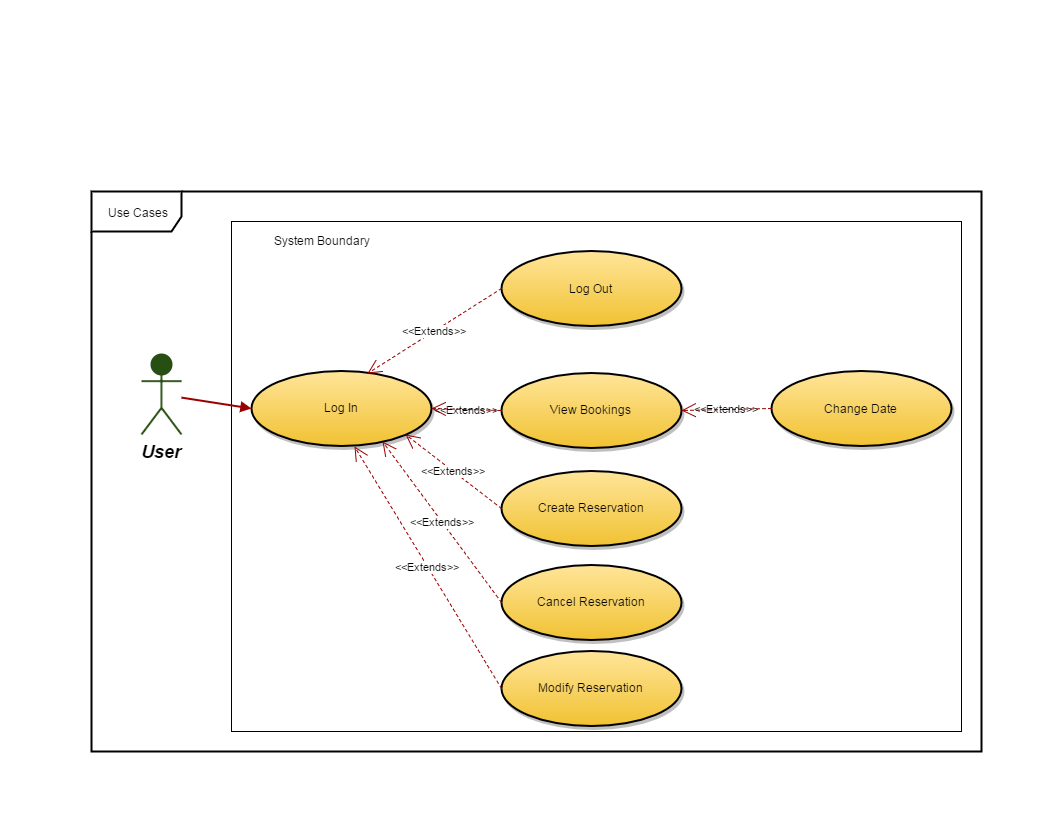

The diagram above was exported from draw.io. Its source (the exported page's mxGraphModel, read from the mxfile embedded in the PNG):
<mxGraphModel dx="2705" dy="2419" grid="1" gridSize="10" guides="1" tooltips="1" connect="1" arrows="1" fold="1" page="1" pageScale="1.5" pageWidth="850" pageHeight="1100" math="0" shadow="0">
  <root>
    <mxCell id="0" style=";html=1;" />
    <mxCell id="1" style=";html=1;" parent="0" />
    <mxCell id="29ebe54e0c66cf1b-147" value="" style="group" vertex="1" connectable="0" parent="1">
      <mxGeometry x="-1110" y="-1510" width="1050" height="834" as="geometry" />
    </mxCell>
    <mxCell id="54e59798a2931e7a-167" value="" style="whiteSpace=wrap;html=1;strokeColor=#000000;strokeWidth=1;fillColor=none;align=center;" vertex="1" parent="29ebe54e0c66cf1b-147">
      <mxGeometry x="230" y="220" width="730" height="510" as="geometry" />
    </mxCell>
    <object label="User" id="90">
      <mxCell style="shape=umlActor;verticalLabelPosition=bottom;verticalAlign=top;fillColor=#274E13;strokeColor=#274E13;fontStyle=3;fontSize=18;fontFamily=Helvetica;strokeWidth=2;html=1;" vertex="1" parent="29ebe54e0c66cf1b-147">
        <mxGeometry x="140" y="353" width="40" height="80" as="geometry" />
      </mxCell>
    </object>
    <mxCell id="119" value="Log In" style="shape=mxgraph.flowchart.on-page_reference;fillColor=#FFE599;strokeColor=black;strokeWidth=2;shadow=1;gradientColor=#F1C232;html=1;" vertex="1" parent="29ebe54e0c66cf1b-147">
      <mxGeometry x="250" y="369" width="180" height="75" as="geometry" />
    </mxCell>
    <mxCell id="121" value="Log Out" style="shape=mxgraph.flowchart.on-page_reference;fillColor=#FFE599;strokeColor=black;strokeWidth=2;shadow=1;gradientColor=#F1C232;html=1;" vertex="1" parent="29ebe54e0c66cf1b-147">
      <mxGeometry x="500" y="249.5" width="180" height="75" as="geometry" />
    </mxCell>
    <mxCell id="122" value="View Bookings" style="shape=mxgraph.flowchart.on-page_reference;fillColor=#FFE599;strokeColor=black;strokeWidth=2;shadow=1;gradientColor=#F1C232;html=1;" vertex="1" parent="29ebe54e0c66cf1b-147">
      <mxGeometry x="500" y="371" width="180" height="75" as="geometry" />
    </mxCell>
    <mxCell id="124" value="Create Reservation" style="shape=mxgraph.flowchart.on-page_reference;fillColor=#FFE599;strokeColor=black;strokeWidth=2;shadow=1;gradientColor=#F1C232;html=1;" vertex="1" parent="29ebe54e0c66cf1b-147">
      <mxGeometry x="500" y="469" width="180" height="75" as="geometry" />
    </mxCell>
    <mxCell id="139" value="" style="edgeStyle=none;entryX=0;entryY=0.5;entryPerimeter=0;strokeWidth=2;endArrow=block;endFill=1;strokeColor=#990000;html=1;" edge="1" parent="29ebe54e0c66cf1b-147" source="90" target="119">
      <mxGeometry y="193" width="100" height="100" as="geometry">
        <mxPoint y="293" as="sourcePoint" />
        <mxPoint x="100" y="193" as="targetPoint" />
      </mxGeometry>
    </mxCell>
    <mxCell id="54e59798a2931e7a-160" value="Cancel Reservation" style="shape=mxgraph.flowchart.on-page_reference;fillColor=#FFE599;strokeColor=black;strokeWidth=2;shadow=1;gradientColor=#F1C232;html=1;" vertex="1" parent="29ebe54e0c66cf1b-147">
      <mxGeometry x="500" y="563" width="180" height="75" as="geometry" />
    </mxCell>
    <mxCell id="54e59798a2931e7a-161" value="Modify Reservation" style="shape=mxgraph.flowchart.on-page_reference;fillColor=#FFE599;strokeColor=black;strokeWidth=2;shadow=1;gradientColor=#F1C232;html=1;" vertex="1" parent="29ebe54e0c66cf1b-147">
      <mxGeometry x="500" y="649" width="180" height="75" as="geometry" />
    </mxCell>
    <mxCell id="54e59798a2931e7a-170" value="System Boundary" style="whiteSpace=wrap;html=1;strokeColor=#000000;strokeWidth=1;fillColor=none;align=center;opacity=0;" vertex="1" parent="29ebe54e0c66cf1b-147">
      <mxGeometry x="260" y="209" width="120" height="60" as="geometry" />
    </mxCell>
    <mxCell id="29ebe54e0c66cf1b-142" value="&amp;lt;&amp;lt;Extends&amp;gt;&amp;gt;" style="endArrow=open;endSize=12;dashed=1;html=1;exitX=0;exitY=0.5;exitPerimeter=0;strokeColor=#990000;entryX=0.855;entryY=0.855;entryPerimeter=0;" edge="1" parent="29ebe54e0c66cf1b-147" source="124" target="119">
      <mxGeometry width="160" relative="1" as="geometry">
        <mxPoint x="374" y="576" as="sourcePoint" />
        <mxPoint x="490" y="433" as="targetPoint" />
      </mxGeometry>
    </mxCell>
    <mxCell id="29ebe54e0c66cf1b-143" value="&amp;lt;&amp;lt;Extends&amp;gt;&amp;gt;" style="endArrow=open;endSize=12;dashed=1;html=1;exitX=0;exitY=0.5;exitPerimeter=0;strokeColor=#990000;entryX=0.728;entryY=0.947;entryPerimeter=0;" edge="1" parent="29ebe54e0c66cf1b-147" source="54e59798a2931e7a-160" target="119">
      <mxGeometry width="160" relative="1" as="geometry">
        <mxPoint x="304" y="638" as="sourcePoint" />
        <mxPoint x="470" y="509" as="targetPoint" />
      </mxGeometry>
    </mxCell>
    <mxCell id="29ebe54e0c66cf1b-144" value="&amp;lt;&amp;lt;Extends&amp;gt;&amp;gt;" style="endArrow=open;endSize=12;dashed=1;html=1;entryX=0.572;entryY=1.013;entryPerimeter=0;strokeColor=#990000;exitX=0;exitY=0.5;exitPerimeter=0;" edge="1" parent="29ebe54e0c66cf1b-147" source="54e59798a2931e7a-161" target="119">
      <mxGeometry width="160" relative="1" as="geometry">
        <mxPoint x="350" y="609" as="sourcePoint" />
        <mxPoint x="270" y="564" as="targetPoint" />
      </mxGeometry>
    </mxCell>
    <mxCell id="29ebe54e0c66cf1b-145" value="&amp;lt;&amp;lt;Extends&amp;gt;&amp;gt;" style="endArrow=open;endSize=12;dashed=1;html=1;entryX=1;entryY=0.5;entryPerimeter=0;exitX=0;exitY=0.5;exitPerimeter=0;strokeColor=#990000;labelBackgroundColor=none;" edge="1" parent="29ebe54e0c66cf1b-147" source="122" target="119">
      <mxGeometry width="160" relative="1" as="geometry">
        <mxPoint x="464" y="295" as="sourcePoint" />
        <mxPoint x="400" y="258" as="targetPoint" />
      </mxGeometry>
    </mxCell>
    <mxCell id="29ebe54e0c66cf1b-146" value="&amp;lt;&amp;lt;Extends&amp;gt;&amp;gt;" style="endArrow=open;endSize=12;dashed=1;html=1;entryX=0.644;entryY=0.04;entryPerimeter=0;exitX=0;exitY=0.5;exitPerimeter=0;strokeColor=#990000;" edge="1" parent="29ebe54e0c66cf1b-147" source="121" target="119">
      <mxGeometry width="160" relative="1" as="geometry">
        <mxPoint x="449" y="216" as="sourcePoint" />
        <mxPoint x="385" y="179" as="targetPoint" />
      </mxGeometry>
    </mxCell>
    <mxCell id="54e59798a2931e7a-168" style="edgeStyle=none;rounded=0;html=1;exitX=0.5;exitY=0;entryX=0.5;entryY=0;shadow=0;jettySize=auto;orthogonalLoop=1;strokeColor=#990000;strokeWidth=2;" edge="1" parent="29ebe54e0c66cf1b-147">
      <mxGeometry relative="1" as="geometry">
        <mxPoint x="550" y="178" as="sourcePoint" />
        <mxPoint x="550" y="178" as="targetPoint" />
      </mxGeometry>
    </mxCell>
    <mxCell id="123" value="Change Date" style="shape=mxgraph.flowchart.on-page_reference;fillColor=#FFE599;strokeColor=black;strokeWidth=2;shadow=1;gradientColor=#F1C232;html=1;" vertex="1" parent="29ebe54e0c66cf1b-147">
      <mxGeometry x="770" y="369.5" width="180" height="75" as="geometry" />
    </mxCell>
    <mxCell id="246ef33b6120900d-142" value="&amp;lt;&amp;lt;Extends&amp;gt;&amp;gt;" style="endArrow=open;endSize=12;dashed=1;html=1;entryX=1;entryY=0.5;entryPerimeter=0;exitX=0;exitY=0.5;exitPerimeter=0;strokeColor=#990000;labelBackgroundColor=none;" edge="1" parent="29ebe54e0c66cf1b-147" source="123" target="122">
      <mxGeometry width="160" relative="1" as="geometry">
        <mxPoint x="510" y="354" as="sourcePoint" />
        <mxPoint x="590" y="394" as="targetPoint" />
      </mxGeometry>
    </mxCell>
    <mxCell id="29ebe54e0c66cf1b-152" value="Use Cases" style="shape=umlFrame;whiteSpace=wrap;html=1;fillColor=none;width=90;height=40;strokeWidth=2;perimeterSpacing=0;" vertex="1" parent="29ebe54e0c66cf1b-147">
      <mxGeometry x="90" y="190" width="890" height="560" as="geometry" />
    </mxCell>
  </root>
</mxGraphModel>